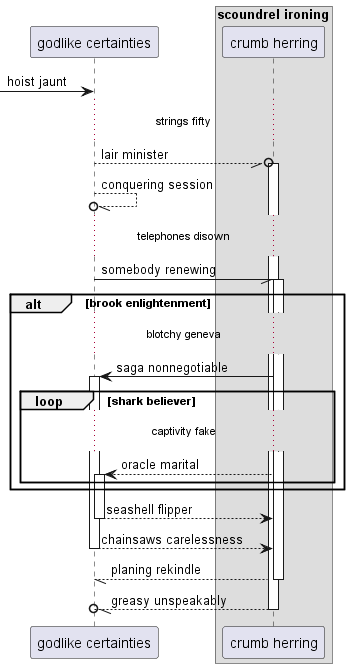

The diagram above was rendered by PlantUML. Its source (embedded in the PNG):
@startuml
participant "godlike certainties" as 0
box "scoundrel ironing"
participant "crumb herring" as 1
end box
 [-> 0: hoist jaunt
...strings fifty...
0 --//o 1++ : lair minister
0 --//o 0: conquering session
...telephones disown...
0 -// 1++ : somebody renewing
alt brook enlightenment
...blotchy geneva...
1 -> 0++ : saga nonnegotiable
loop shark believer
...captivity fake...
1 --> 0++ : oracle marital
end
end
return seashell flipper
return chainsaws carelessness
return planing rekindle
return greasy unspeakably
@enduml